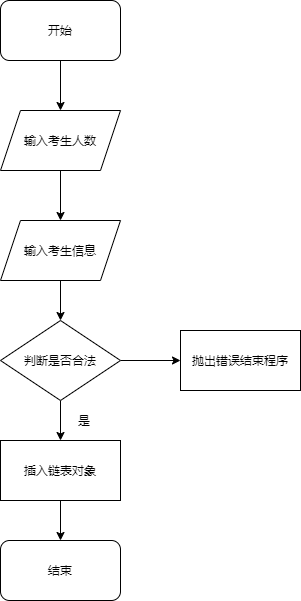

The diagram above was exported from draw.io. Its source (the exported page's mxGraphModel, read from the mxfile embedded in the PNG):
<mxGraphModel dx="990" dy="575" grid="1" gridSize="10" guides="1" tooltips="1" connect="1" arrows="1" fold="1" page="1" pageScale="1" pageWidth="827" pageHeight="1169" math="0" shadow="0">
  <root>
    <mxCell id="0" />
    <mxCell id="1" parent="0" />
    <mxCell id="14" style="edgeStyle=orthogonalEdgeStyle;rounded=0;orthogonalLoop=1;jettySize=auto;html=1;exitX=0.5;exitY=1;exitDx=0;exitDy=0;" parent="1" source="5" edge="1">
      <mxGeometry relative="1" as="geometry">
        <mxPoint x="370" y="440" as="targetPoint" />
      </mxGeometry>
    </mxCell>
    <mxCell id="18" style="edgeStyle=orthogonalEdgeStyle;rounded=0;orthogonalLoop=1;jettySize=auto;html=1;exitX=1;exitY=0.5;exitDx=0;exitDy=0;entryX=0;entryY=0.5;entryDx=0;entryDy=0;" parent="1" source="5" target="17" edge="1">
      <mxGeometry relative="1" as="geometry" />
    </mxCell>
    <mxCell id="5" value="判断是否合法" style="rhombus;whiteSpace=wrap;html=1;" parent="1" vertex="1">
      <mxGeometry x="310" y="320" width="120" height="80" as="geometry" />
    </mxCell>
    <mxCell id="12" style="edgeStyle=orthogonalEdgeStyle;rounded=0;orthogonalLoop=1;jettySize=auto;html=1;exitX=0.5;exitY=1;exitDx=0;exitDy=0;entryX=0.5;entryY=0;entryDx=0;entryDy=0;" parent="1" source="6" target="7" edge="1">
      <mxGeometry relative="1" as="geometry" />
    </mxCell>
    <mxCell id="6" value="输入考生人数" style="shape=parallelogram;perimeter=parallelogramPerimeter;whiteSpace=wrap;html=1;fixedSize=1;" parent="1" vertex="1">
      <mxGeometry x="310" y="110" width="120" height="60" as="geometry" />
    </mxCell>
    <mxCell id="13" style="edgeStyle=orthogonalEdgeStyle;rounded=0;orthogonalLoop=1;jettySize=auto;html=1;exitX=0.5;exitY=1;exitDx=0;exitDy=0;entryX=0.5;entryY=0;entryDx=0;entryDy=0;" parent="1" source="7" target="5" edge="1">
      <mxGeometry relative="1" as="geometry" />
    </mxCell>
    <mxCell id="7" value="输入考生信息" style="shape=parallelogram;perimeter=parallelogramPerimeter;whiteSpace=wrap;html=1;fixedSize=1;" parent="1" vertex="1">
      <mxGeometry x="310" y="220" width="120" height="60" as="geometry" />
    </mxCell>
    <mxCell id="15" style="edgeStyle=orthogonalEdgeStyle;rounded=0;orthogonalLoop=1;jettySize=auto;html=1;exitX=0.5;exitY=1;exitDx=0;exitDy=0;entryX=0.5;entryY=0;entryDx=0;entryDy=0;" parent="1" edge="1">
      <mxGeometry relative="1" as="geometry">
        <mxPoint x="370" y="500" as="sourcePoint" />
        <mxPoint x="370" y="540" as="targetPoint" />
      </mxGeometry>
    </mxCell>
    <mxCell id="11" style="edgeStyle=orthogonalEdgeStyle;rounded=0;orthogonalLoop=1;jettySize=auto;html=1;exitX=0.5;exitY=1;exitDx=0;exitDy=0;entryX=0.5;entryY=0;entryDx=0;entryDy=0;" parent="1" target="6" edge="1">
      <mxGeometry relative="1" as="geometry">
        <mxPoint x="370" y="60" as="sourcePoint" />
      </mxGeometry>
    </mxCell>
    <mxCell id="16" value="是" style="text;html=1;strokeColor=none;fillColor=none;align=center;verticalAlign=middle;whiteSpace=wrap;rounded=0;" parent="1" vertex="1">
      <mxGeometry x="374" y="410" width="40" height="20" as="geometry" />
    </mxCell>
    <mxCell id="17" value="抛出错误结束程序" style="rounded=0;whiteSpace=wrap;html=1;" parent="1" vertex="1">
      <mxGeometry x="490" y="330" width="120" height="60" as="geometry" />
    </mxCell>
    <mxCell id="22" value="开始" style="rounded=1;whiteSpace=wrap;html=1;" vertex="1" parent="1">
      <mxGeometry x="310" width="120" height="60" as="geometry" />
    </mxCell>
    <mxCell id="23" value="结束" style="rounded=1;whiteSpace=wrap;html=1;" vertex="1" parent="1">
      <mxGeometry x="310" y="540" width="120" height="60" as="geometry" />
    </mxCell>
    <mxCell id="24" value="插入链表对象" style="rounded=0;whiteSpace=wrap;html=1;" vertex="1" parent="1">
      <mxGeometry x="310" y="440" width="120" height="60" as="geometry" />
    </mxCell>
  </root>
</mxGraphModel>